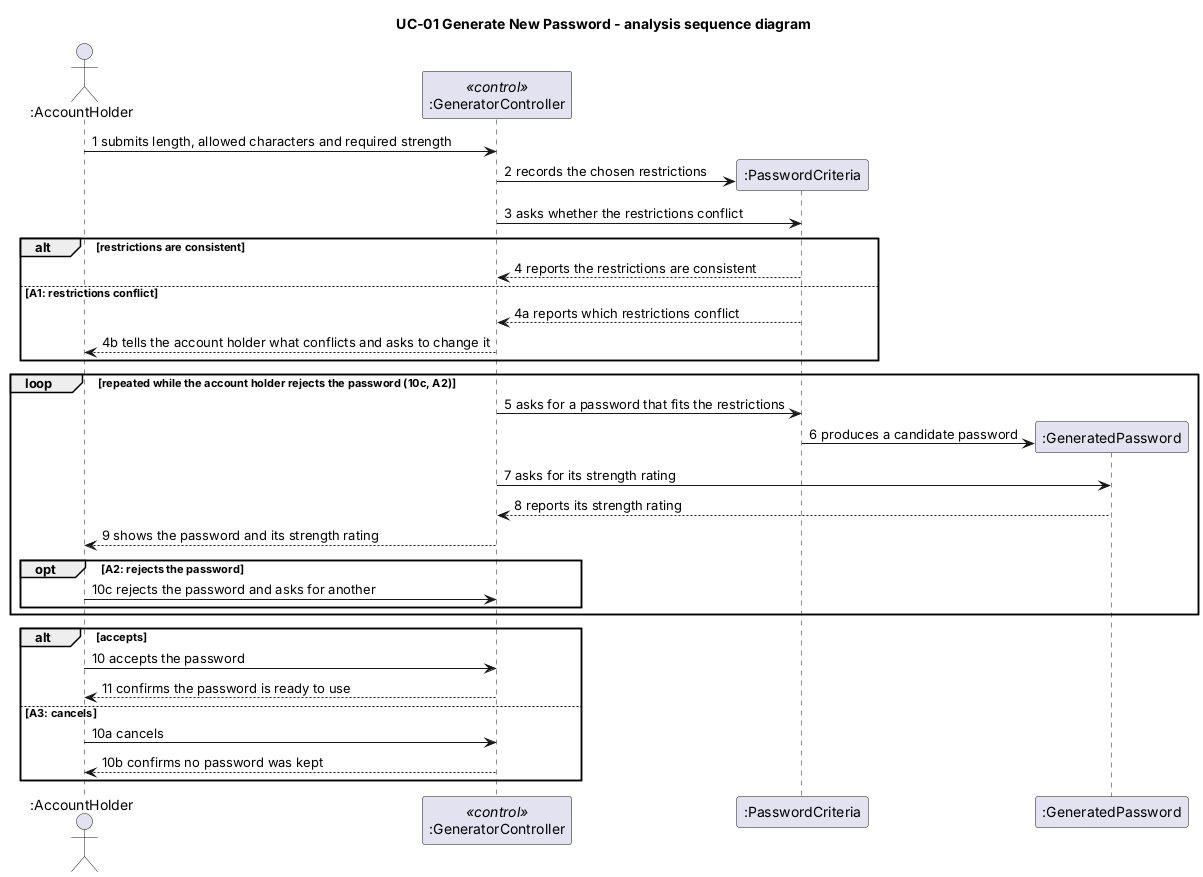

The diagram above was rendered by PlantUML. Its source (embedded in the PNG):
@startuml
title UC-01 Generate New Password - analysis sequence diagram

actor ":AccountHolder" as AH
participant ":GeneratorController" as GC <<control>>
participant ":PasswordCriteria" as PC
participant ":GeneratedPassword" as GP

AH -> GC : 1 submits length, allowed characters and required strength
create PC
GC -> PC : 2 records the chosen restrictions
GC -> PC : 3 asks whether the restrictions conflict

alt restrictions are consistent
  PC --> GC : 4 reports the restrictions are consistent
else A1: restrictions conflict
  PC --> GC : 4a reports which restrictions conflict
  GC --> AH : 4b tells the account holder what conflicts and asks to change it
end

loop repeated while the account holder rejects the password (10c, A2)
  GC -> PC : 5 asks for a password that fits the restrictions
  create GP
  PC -> GP : 6 produces a candidate password
  GC -> GP : 7 asks for its strength rating
  GP --> GC : 8 reports its strength rating
  GC --> AH : 9 shows the password and its strength rating
  opt A2: rejects the password
    AH -> GC : 10c rejects the password and asks for another
  end
end

alt accepts
  AH -> GC : 10 accepts the password
  GC --> AH : 11 confirms the password is ready to use
else A3: cancels
  AH -> GC : 10a cancels
  GC --> AH : 10b confirms no password was kept
end

@enduml